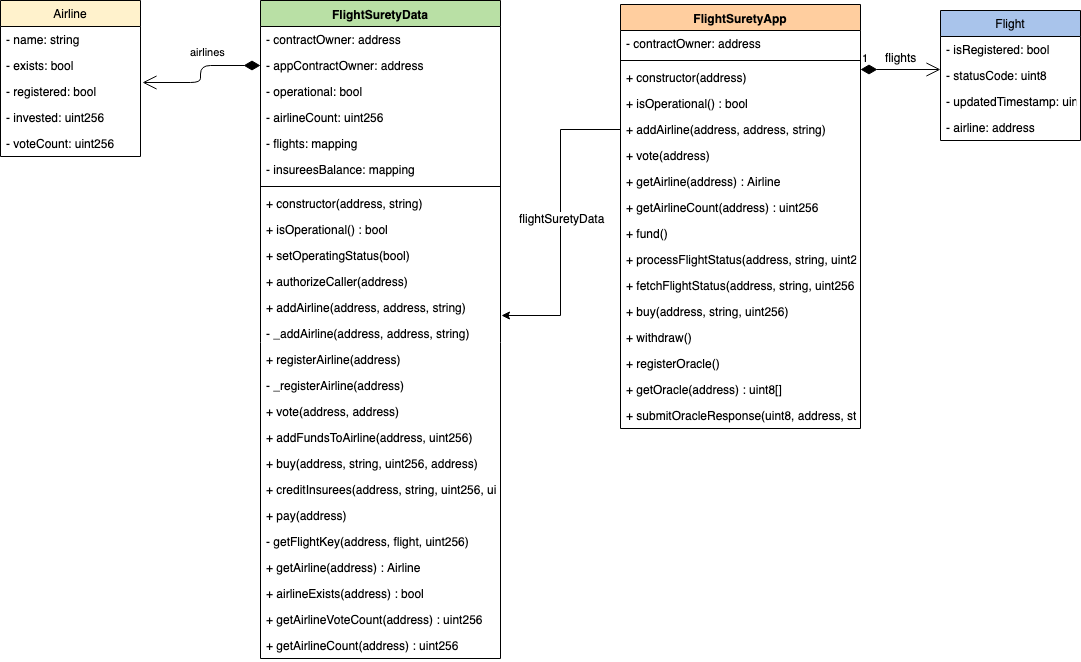

The diagram above was exported from draw.io. Its source (the exported page's mxGraphModel, read from the mxfile embedded in the PNG):
<mxGraphModel dx="1186" dy="692" grid="1" gridSize="10" guides="1" tooltips="1" connect="1" arrows="1" fold="1" page="1" pageScale="1" pageWidth="1654" pageHeight="2336" math="0" shadow="0">
  <root>
    <mxCell id="0" />
    <mxCell id="1" parent="0" />
    <mxCell id="2" value="FlightSuretyData" style="swimlane;fontStyle=1;align=center;verticalAlign=top;childLayout=stackLayout;horizontal=1;startSize=26;horizontalStack=0;resizeParent=1;resizeParentMax=0;resizeLast=0;collapsible=1;marginBottom=0;fillColor=#B9E0A5;" vertex="1" parent="1">
      <mxGeometry x="370" y="270" width="240" height="658" as="geometry" />
    </mxCell>
    <mxCell id="3" value="- contractOwner: address" style="text;strokeColor=none;fillColor=none;align=left;verticalAlign=top;spacingLeft=4;spacingRight=4;overflow=hidden;rotatable=0;points=[[0,0.5],[1,0.5]];portConstraint=eastwest;" vertex="1" parent="2">
      <mxGeometry y="26" width="240" height="26" as="geometry" />
    </mxCell>
    <mxCell id="4" value="- appContractOwner: address" style="text;strokeColor=none;fillColor=none;align=left;verticalAlign=top;spacingLeft=4;spacingRight=4;overflow=hidden;rotatable=0;points=[[0,0.5],[1,0.5]];portConstraint=eastwest;" vertex="1" parent="2">
      <mxGeometry y="52" width="240" height="26" as="geometry" />
    </mxCell>
    <mxCell id="5" value="- operational: bool" style="text;strokeColor=none;fillColor=none;align=left;verticalAlign=top;spacingLeft=4;spacingRight=4;overflow=hidden;rotatable=0;points=[[0,0.5],[1,0.5]];portConstraint=eastwest;" vertex="1" parent="2">
      <mxGeometry y="78" width="240" height="26" as="geometry" />
    </mxCell>
    <mxCell id="6" value="- airlineCount: uint256" style="text;strokeColor=none;fillColor=none;align=left;verticalAlign=top;spacingLeft=4;spacingRight=4;overflow=hidden;rotatable=0;points=[[0,0.5],[1,0.5]];portConstraint=eastwest;" vertex="1" parent="2">
      <mxGeometry y="104" width="240" height="26" as="geometry" />
    </mxCell>
    <mxCell id="7" value="- flights: mapping" style="text;strokeColor=none;fillColor=none;align=left;verticalAlign=top;spacingLeft=4;spacingRight=4;overflow=hidden;rotatable=0;points=[[0,0.5],[1,0.5]];portConstraint=eastwest;" vertex="1" parent="2">
      <mxGeometry y="130" width="240" height="26" as="geometry" />
    </mxCell>
    <mxCell id="8" value="- insureesBalance: mapping" style="text;strokeColor=none;fillColor=none;align=left;verticalAlign=top;spacingLeft=4;spacingRight=4;overflow=hidden;rotatable=0;points=[[0,0.5],[1,0.5]];portConstraint=eastwest;" vertex="1" parent="2">
      <mxGeometry y="156" width="240" height="26" as="geometry" />
    </mxCell>
    <mxCell id="9" value="" style="line;strokeWidth=1;fillColor=none;align=left;verticalAlign=middle;spacingTop=-1;spacingLeft=3;spacingRight=3;rotatable=0;labelPosition=right;points=[];portConstraint=eastwest;" vertex="1" parent="2">
      <mxGeometry y="182" width="240" height="8" as="geometry" />
    </mxCell>
    <mxCell id="10" value="+ constructor(address, string)" style="text;strokeColor=none;fillColor=none;align=left;verticalAlign=top;spacingLeft=4;spacingRight=4;overflow=hidden;rotatable=0;points=[[0,0.5],[1,0.5]];portConstraint=eastwest;" vertex="1" parent="2">
      <mxGeometry y="190" width="240" height="26" as="geometry" />
    </mxCell>
    <mxCell id="11" value="+ isOperational() : bool" style="text;strokeColor=none;fillColor=none;align=left;verticalAlign=top;spacingLeft=4;spacingRight=4;overflow=hidden;rotatable=0;points=[[0,0.5],[1,0.5]];portConstraint=eastwest;" vertex="1" parent="2">
      <mxGeometry y="216" width="240" height="26" as="geometry" />
    </mxCell>
    <mxCell id="12" value="+ setOperatingStatus(bool)" style="text;strokeColor=none;fillColor=none;align=left;verticalAlign=top;spacingLeft=4;spacingRight=4;overflow=hidden;rotatable=0;points=[[0,0.5],[1,0.5]];portConstraint=eastwest;" vertex="1" parent="2">
      <mxGeometry y="242" width="240" height="26" as="geometry" />
    </mxCell>
    <mxCell id="13" value="+ authorizeCaller(address)" style="text;strokeColor=none;fillColor=none;align=left;verticalAlign=top;spacingLeft=4;spacingRight=4;overflow=hidden;rotatable=0;points=[[0,0.5],[1,0.5]];portConstraint=eastwest;" vertex="1" parent="2">
      <mxGeometry y="268" width="240" height="26" as="geometry" />
    </mxCell>
    <mxCell id="14" value="+ addAirline(address, address, string)" style="text;strokeColor=none;fillColor=none;align=left;verticalAlign=top;spacingLeft=4;spacingRight=4;overflow=hidden;rotatable=0;points=[[0,0.5],[1,0.5]];portConstraint=eastwest;" vertex="1" parent="2">
      <mxGeometry y="294" width="240" height="26" as="geometry" />
    </mxCell>
    <mxCell id="15" value="- _addAirline(address, address, string)" style="text;strokeColor=none;fillColor=none;align=left;verticalAlign=top;spacingLeft=4;spacingRight=4;overflow=hidden;rotatable=0;points=[[0,0.5],[1,0.5]];portConstraint=eastwest;" vertex="1" parent="2">
      <mxGeometry y="320" width="240" height="26" as="geometry" />
    </mxCell>
    <mxCell id="16" value="+ registerAirline(address)" style="text;strokeColor=none;fillColor=none;align=left;verticalAlign=top;spacingLeft=4;spacingRight=4;overflow=hidden;rotatable=0;points=[[0,0.5],[1,0.5]];portConstraint=eastwest;" vertex="1" parent="2">
      <mxGeometry y="346" width="240" height="26" as="geometry" />
    </mxCell>
    <mxCell id="17" value="- _registerAirline(address)" style="text;strokeColor=none;fillColor=none;align=left;verticalAlign=top;spacingLeft=4;spacingRight=4;overflow=hidden;rotatable=0;points=[[0,0.5],[1,0.5]];portConstraint=eastwest;" vertex="1" parent="2">
      <mxGeometry y="372" width="240" height="26" as="geometry" />
    </mxCell>
    <mxCell id="18" value="+ vote(address, address)" style="text;strokeColor=none;fillColor=none;align=left;verticalAlign=top;spacingLeft=4;spacingRight=4;overflow=hidden;rotatable=0;points=[[0,0.5],[1,0.5]];portConstraint=eastwest;" vertex="1" parent="2">
      <mxGeometry y="398" width="240" height="26" as="geometry" />
    </mxCell>
    <mxCell id="19" value="+ addFundsToAirline(address, uint256)" style="text;strokeColor=none;fillColor=none;align=left;verticalAlign=top;spacingLeft=4;spacingRight=4;overflow=hidden;rotatable=0;points=[[0,0.5],[1,0.5]];portConstraint=eastwest;" vertex="1" parent="2">
      <mxGeometry y="424" width="240" height="26" as="geometry" />
    </mxCell>
    <mxCell id="20" value="+ buy(address, string, uint256, address)" style="text;strokeColor=none;fillColor=none;align=left;verticalAlign=top;spacingLeft=4;spacingRight=4;overflow=hidden;rotatable=0;points=[[0,0.5],[1,0.5]];portConstraint=eastwest;" vertex="1" parent="2">
      <mxGeometry y="450" width="240" height="26" as="geometry" />
    </mxCell>
    <mxCell id="21" value="+ creditInsurees(address, string, uint256, uint256)" style="text;strokeColor=none;fillColor=none;align=left;verticalAlign=top;spacingLeft=4;spacingRight=4;overflow=hidden;rotatable=0;points=[[0,0.5],[1,0.5]];portConstraint=eastwest;" vertex="1" parent="2">
      <mxGeometry y="476" width="240" height="26" as="geometry" />
    </mxCell>
    <mxCell id="22" value="+ pay(address)" style="text;strokeColor=none;fillColor=none;align=left;verticalAlign=top;spacingLeft=4;spacingRight=4;overflow=hidden;rotatable=0;points=[[0,0.5],[1,0.5]];portConstraint=eastwest;" vertex="1" parent="2">
      <mxGeometry y="502" width="240" height="26" as="geometry" />
    </mxCell>
    <mxCell id="23" value="- getFlightKey(address, flight, uint256)" style="text;strokeColor=none;fillColor=none;align=left;verticalAlign=top;spacingLeft=4;spacingRight=4;overflow=hidden;rotatable=0;points=[[0,0.5],[1,0.5]];portConstraint=eastwest;" vertex="1" parent="2">
      <mxGeometry y="528" width="240" height="26" as="geometry" />
    </mxCell>
    <mxCell id="24" value="+ getAirline(address) : Airline" style="text;strokeColor=none;fillColor=none;align=left;verticalAlign=top;spacingLeft=4;spacingRight=4;overflow=hidden;rotatable=0;points=[[0,0.5],[1,0.5]];portConstraint=eastwest;" vertex="1" parent="2">
      <mxGeometry y="554" width="240" height="26" as="geometry" />
    </mxCell>
    <mxCell id="25" value="+ airlineExists(address) : bool" style="text;strokeColor=none;fillColor=none;align=left;verticalAlign=top;spacingLeft=4;spacingRight=4;overflow=hidden;rotatable=0;points=[[0,0.5],[1,0.5]];portConstraint=eastwest;" vertex="1" parent="2">
      <mxGeometry y="580" width="240" height="26" as="geometry" />
    </mxCell>
    <mxCell id="26" value="+ getAirlineVoteCount(address) : uint256" style="text;strokeColor=none;fillColor=none;align=left;verticalAlign=top;spacingLeft=4;spacingRight=4;overflow=hidden;rotatable=0;points=[[0,0.5],[1,0.5]];portConstraint=eastwest;" vertex="1" parent="2">
      <mxGeometry y="606" width="240" height="26" as="geometry" />
    </mxCell>
    <mxCell id="27" value="+ getAirlineCount(address) : uint256" style="text;strokeColor=none;fillColor=none;align=left;verticalAlign=top;spacingLeft=4;spacingRight=4;overflow=hidden;rotatable=0;points=[[0,0.5],[1,0.5]];portConstraint=eastwest;" vertex="1" parent="2">
      <mxGeometry y="632" width="240" height="26" as="geometry" />
    </mxCell>
    <mxCell id="28" value="Airline" style="swimlane;fontStyle=0;childLayout=stackLayout;horizontal=1;startSize=26;fillColor=#FFF2CC;horizontalStack=0;resizeParent=1;resizeParentMax=0;resizeLast=0;collapsible=1;marginBottom=0;" vertex="1" parent="1">
      <mxGeometry x="110" y="270" width="140" height="156" as="geometry" />
    </mxCell>
    <mxCell id="29" value="- name: string" style="text;strokeColor=none;fillColor=none;align=left;verticalAlign=top;spacingLeft=4;spacingRight=4;overflow=hidden;rotatable=0;points=[[0,0.5],[1,0.5]];portConstraint=eastwest;" vertex="1" parent="28">
      <mxGeometry y="26" width="140" height="26" as="geometry" />
    </mxCell>
    <mxCell id="30" value="- exists: bool" style="text;strokeColor=none;fillColor=none;align=left;verticalAlign=top;spacingLeft=4;spacingRight=4;overflow=hidden;rotatable=0;points=[[0,0.5],[1,0.5]];portConstraint=eastwest;" vertex="1" parent="28">
      <mxGeometry y="52" width="140" height="26" as="geometry" />
    </mxCell>
    <mxCell id="31" value="- registered: bool" style="text;strokeColor=none;fillColor=none;align=left;verticalAlign=top;spacingLeft=4;spacingRight=4;overflow=hidden;rotatable=0;points=[[0,0.5],[1,0.5]];portConstraint=eastwest;" vertex="1" parent="28">
      <mxGeometry y="78" width="140" height="26" as="geometry" />
    </mxCell>
    <mxCell id="32" value="- invested: uint256" style="text;strokeColor=none;fillColor=none;align=left;verticalAlign=top;spacingLeft=4;spacingRight=4;overflow=hidden;rotatable=0;points=[[0,0.5],[1,0.5]];portConstraint=eastwest;" vertex="1" parent="28">
      <mxGeometry y="104" width="140" height="26" as="geometry" />
    </mxCell>
    <mxCell id="33" value="- voteCount: uint256" style="text;strokeColor=none;fillColor=none;align=left;verticalAlign=top;spacingLeft=4;spacingRight=4;overflow=hidden;rotatable=0;points=[[0,0.5],[1,0.5]];portConstraint=eastwest;" vertex="1" parent="28">
      <mxGeometry y="130" width="140" height="26" as="geometry" />
    </mxCell>
    <mxCell id="34" value="airlines" style="endArrow=open;html=1;endSize=12;startArrow=diamondThin;startSize=14;startFill=1;edgeStyle=orthogonalEdgeStyle;align=left;verticalAlign=bottom;entryX=1.014;entryY=0.154;entryDx=0;entryDy=0;entryPerimeter=0;exitX=0;exitY=0.5;exitDx=0;exitDy=0;" edge="1" source="4" target="31" parent="1">
      <mxGeometry x="0.3143" y="-22" relative="1" as="geometry">
        <mxPoint x="330" y="290" as="sourcePoint" />
        <mxPoint x="270" y="450" as="targetPoint" />
        <mxPoint as="offset" />
      </mxGeometry>
    </mxCell>
    <mxCell id="35" value="FlightSuretyApp" style="swimlane;fontStyle=1;align=center;verticalAlign=top;childLayout=stackLayout;horizontal=1;startSize=26;horizontalStack=0;resizeParent=1;resizeParentMax=0;resizeLast=0;collapsible=1;marginBottom=0;fillColor=#FFCE9F;" vertex="1" parent="1">
      <mxGeometry x="730" y="274" width="240" height="424" as="geometry" />
    </mxCell>
    <mxCell id="36" value="- contractOwner: address" style="text;strokeColor=none;fillColor=none;align=left;verticalAlign=top;spacingLeft=4;spacingRight=4;overflow=hidden;rotatable=0;points=[[0,0.5],[1,0.5]];portConstraint=eastwest;" vertex="1" parent="35">
      <mxGeometry y="26" width="240" height="26" as="geometry" />
    </mxCell>
    <mxCell id="37" value="" style="line;strokeWidth=1;fillColor=none;align=left;verticalAlign=middle;spacingTop=-1;spacingLeft=3;spacingRight=3;rotatable=0;labelPosition=right;points=[];portConstraint=eastwest;" vertex="1" parent="35">
      <mxGeometry y="52" width="240" height="8" as="geometry" />
    </mxCell>
    <mxCell id="38" value="+ constructor(address)" style="text;strokeColor=none;fillColor=none;align=left;verticalAlign=top;spacingLeft=4;spacingRight=4;overflow=hidden;rotatable=0;points=[[0,0.5],[1,0.5]];portConstraint=eastwest;" vertex="1" parent="35">
      <mxGeometry y="60" width="240" height="26" as="geometry" />
    </mxCell>
    <mxCell id="39" value="+ isOperational() : bool" style="text;strokeColor=none;fillColor=none;align=left;verticalAlign=top;spacingLeft=4;spacingRight=4;overflow=hidden;rotatable=0;points=[[0,0.5],[1,0.5]];portConstraint=eastwest;" vertex="1" parent="35">
      <mxGeometry y="86" width="240" height="26" as="geometry" />
    </mxCell>
    <mxCell id="40" value="+ addAirline(address, address, string)" style="text;strokeColor=none;fillColor=none;align=left;verticalAlign=top;spacingLeft=4;spacingRight=4;overflow=hidden;rotatable=0;points=[[0,0.5],[1,0.5]];portConstraint=eastwest;" vertex="1" parent="35">
      <mxGeometry y="112" width="240" height="26" as="geometry" />
    </mxCell>
    <mxCell id="41" value="+ vote(address)" style="text;strokeColor=none;fillColor=none;align=left;verticalAlign=top;spacingLeft=4;spacingRight=4;overflow=hidden;rotatable=0;points=[[0,0.5],[1,0.5]];portConstraint=eastwest;" vertex="1" parent="35">
      <mxGeometry y="138" width="240" height="26" as="geometry" />
    </mxCell>
    <mxCell id="42" value="+ getAirline(address) : Airline" style="text;strokeColor=none;fillColor=none;align=left;verticalAlign=top;spacingLeft=4;spacingRight=4;overflow=hidden;rotatable=0;points=[[0,0.5],[1,0.5]];portConstraint=eastwest;" vertex="1" parent="35">
      <mxGeometry y="164" width="240" height="26" as="geometry" />
    </mxCell>
    <mxCell id="43" value="+ getAirlineCount(address) : uint256" style="text;strokeColor=none;fillColor=none;align=left;verticalAlign=top;spacingLeft=4;spacingRight=4;overflow=hidden;rotatable=0;points=[[0,0.5],[1,0.5]];portConstraint=eastwest;" vertex="1" parent="35">
      <mxGeometry y="190" width="240" height="26" as="geometry" />
    </mxCell>
    <mxCell id="44" value="+ fund()" style="text;strokeColor=none;fillColor=none;align=left;verticalAlign=top;spacingLeft=4;spacingRight=4;overflow=hidden;rotatable=0;points=[[0,0.5],[1,0.5]];portConstraint=eastwest;" vertex="1" parent="35">
      <mxGeometry y="216" width="240" height="26" as="geometry" />
    </mxCell>
    <mxCell id="45" value="+ processFlightStatus(address, string, uint256, uint8)" style="text;strokeColor=none;fillColor=none;align=left;verticalAlign=top;spacingLeft=4;spacingRight=4;overflow=hidden;rotatable=0;points=[[0,0.5],[1,0.5]];portConstraint=eastwest;" vertex="1" parent="35">
      <mxGeometry y="242" width="240" height="26" as="geometry" />
    </mxCell>
    <mxCell id="46" value="+ fetchFlightStatus(address, string, uint256 )" style="text;strokeColor=none;fillColor=none;align=left;verticalAlign=top;spacingLeft=4;spacingRight=4;overflow=hidden;rotatable=0;points=[[0,0.5],[1,0.5]];portConstraint=eastwest;" vertex="1" parent="35">
      <mxGeometry y="268" width="240" height="26" as="geometry" />
    </mxCell>
    <mxCell id="47" value="+ buy(address, string, uint256)" style="text;strokeColor=none;fillColor=none;align=left;verticalAlign=top;spacingLeft=4;spacingRight=4;overflow=hidden;rotatable=0;points=[[0,0.5],[1,0.5]];portConstraint=eastwest;" vertex="1" parent="35">
      <mxGeometry y="294" width="240" height="26" as="geometry" />
    </mxCell>
    <mxCell id="48" value="+ withdraw()" style="text;strokeColor=none;fillColor=none;align=left;verticalAlign=top;spacingLeft=4;spacingRight=4;overflow=hidden;rotatable=0;points=[[0,0.5],[1,0.5]];portConstraint=eastwest;" vertex="1" parent="35">
      <mxGeometry y="320" width="240" height="26" as="geometry" />
    </mxCell>
    <mxCell id="49" value="+ registerOracle()" style="text;strokeColor=none;fillColor=none;align=left;verticalAlign=top;spacingLeft=4;spacingRight=4;overflow=hidden;rotatable=0;points=[[0,0.5],[1,0.5]];portConstraint=eastwest;" vertex="1" parent="35">
      <mxGeometry y="346" width="240" height="26" as="geometry" />
    </mxCell>
    <mxCell id="50" value="+ getOracle(address) : uint8[]" style="text;strokeColor=none;fillColor=none;align=left;verticalAlign=top;spacingLeft=4;spacingRight=4;overflow=hidden;rotatable=0;points=[[0,0.5],[1,0.5]];portConstraint=eastwest;" vertex="1" parent="35">
      <mxGeometry y="372" width="240" height="26" as="geometry" />
    </mxCell>
    <mxCell id="51" value="+ submitOracleResponse(uint8, address, string, uint256, uint8) : uint8[]" style="text;strokeColor=none;fillColor=none;align=left;verticalAlign=top;spacingLeft=4;spacingRight=4;overflow=hidden;rotatable=0;points=[[0,0.5],[1,0.5]];portConstraint=eastwest;" vertex="1" parent="35">
      <mxGeometry y="398" width="240" height="26" as="geometry" />
    </mxCell>
    <mxCell id="52" style="edgeStyle=orthogonalEdgeStyle;rounded=0;orthogonalLoop=1;jettySize=auto;html=1;exitX=0;exitY=0.5;exitDx=0;exitDy=0;entryX=1.004;entryY=0.808;entryDx=0;entryDy=0;entryPerimeter=0;" edge="1" source="40" target="14" parent="1">
      <mxGeometry relative="1" as="geometry" />
    </mxCell>
    <mxCell id="53" value="flightSuretyData" style="text;html=1;resizable=0;points=[];align=center;verticalAlign=middle;labelBackgroundColor=#ffffff;" vertex="1" connectable="0" parent="52">
      <mxGeometry x="0.0732" y="-1" relative="1" as="geometry">
        <mxPoint x="2" y="-16" as="offset" />
      </mxGeometry>
    </mxCell>
    <mxCell id="54" value="Flight" style="swimlane;fontStyle=0;childLayout=stackLayout;horizontal=1;startSize=26;fillColor=#A9C4EB;horizontalStack=0;resizeParent=1;resizeParentMax=0;resizeLast=0;collapsible=1;marginBottom=0;" vertex="1" parent="1">
      <mxGeometry x="1050" y="280" width="140" height="130" as="geometry" />
    </mxCell>
    <mxCell id="55" value="- isRegistered: bool" style="text;strokeColor=none;fillColor=none;align=left;verticalAlign=top;spacingLeft=4;spacingRight=4;overflow=hidden;rotatable=0;points=[[0,0.5],[1,0.5]];portConstraint=eastwest;" vertex="1" parent="54">
      <mxGeometry y="26" width="140" height="26" as="geometry" />
    </mxCell>
    <mxCell id="56" value="- statusCode: uint8" style="text;strokeColor=none;fillColor=none;align=left;verticalAlign=top;spacingLeft=4;spacingRight=4;overflow=hidden;rotatable=0;points=[[0,0.5],[1,0.5]];portConstraint=eastwest;" vertex="1" parent="54">
      <mxGeometry y="52" width="140" height="26" as="geometry" />
    </mxCell>
    <mxCell id="57" value="- updatedTimestamp: uint256" style="text;strokeColor=none;fillColor=none;align=left;verticalAlign=top;spacingLeft=4;spacingRight=4;overflow=hidden;rotatable=0;points=[[0,0.5],[1,0.5]];portConstraint=eastwest;" vertex="1" parent="54">
      <mxGeometry y="78" width="140" height="26" as="geometry" />
    </mxCell>
    <mxCell id="58" value="- airline: address" style="text;strokeColor=none;fillColor=none;align=left;verticalAlign=top;spacingLeft=4;spacingRight=4;overflow=hidden;rotatable=0;points=[[0,0.5],[1,0.5]];portConstraint=eastwest;" vertex="1" parent="54">
      <mxGeometry y="104" width="140" height="26" as="geometry" />
    </mxCell>
    <mxCell id="59" value="1" style="endArrow=open;html=1;endSize=12;startArrow=diamondThin;startSize=14;startFill=1;edgeStyle=orthogonalEdgeStyle;align=left;verticalAlign=bottom;exitX=1;exitY=0.5;exitDx=0;exitDy=0;" edge="1" parent="1">
      <mxGeometry x="-1" y="3" relative="1" as="geometry">
        <mxPoint x="970" y="339" as="sourcePoint" />
        <mxPoint x="1050" y="339" as="targetPoint" />
      </mxGeometry>
    </mxCell>
    <mxCell id="60" value="flights" style="text;html=1;resizable=0;points=[];align=center;verticalAlign=middle;labelBackgroundColor=#ffffff;" vertex="1" connectable="0" parent="59">
      <mxGeometry x="-0.225" y="3" relative="1" as="geometry">
        <mxPoint x="9" y="-10" as="offset" />
      </mxGeometry>
    </mxCell>
  </root>
</mxGraphModel>